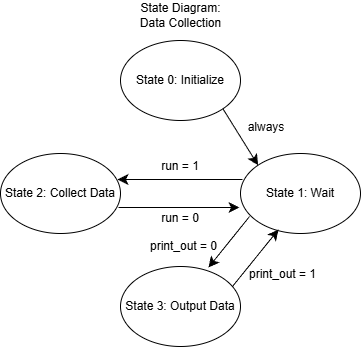

The diagram above was exported from draw.io. Its source (the exported page's mxGraphModel, read from the mxfile embedded in the PNG):
<mxGraphModel dx="696" dy="1229" grid="0" gridSize="10" guides="1" tooltips="1" connect="1" arrows="1" fold="1" page="0" pageScale="1" pageWidth="850" pageHeight="1100" math="0" shadow="0">
  <root>
    <mxCell id="0" />
    <mxCell id="1" parent="0" />
    <mxCell id="LHbNw0bRPdP4L4A8cO9j-1" parent="1" style="ellipse;whiteSpace=wrap;html=1;" value="State 0: Initialize" vertex="1">
      <mxGeometry height="80" width="120" x="121" y="-14" as="geometry" />
    </mxCell>
    <mxCell id="LHbNw0bRPdP4L4A8cO9j-2" parent="1" style="ellipse;whiteSpace=wrap;html=1;" value="State 1: Wait" vertex="1">
      <mxGeometry height="80" width="120" x="241" y="99" as="geometry" />
    </mxCell>
    <mxCell id="LHbNw0bRPdP4L4A8cO9j-3" parent="1" style="ellipse;whiteSpace=wrap;html=1;" value="State 2: Collect Data" vertex="1">
      <mxGeometry height="80" width="120" x="1" y="99" as="geometry" />
    </mxCell>
    <mxCell id="LHbNw0bRPdP4L4A8cO9j-4" parent="1" style="ellipse;whiteSpace=wrap;html=1;" value="State 3: Output Data" vertex="1">
      <mxGeometry height="80" width="120" x="121" y="212" as="geometry" />
    </mxCell>
    <mxCell id="LHbNw0bRPdP4L4A8cO9j-5" edge="1" parent="1" source="LHbNw0bRPdP4L4A8cO9j-1" style="endArrow=classic;html=1;rounded=0;fontSize=12;startSize=8;endSize=8;curved=1;entryX=0;entryY=0;entryDx=0;entryDy=0;exitX=1;exitY=1;exitDx=0;exitDy=0;" target="LHbNw0bRPdP4L4A8cO9j-2" value="">
      <mxGeometry height="50" relative="1" width="50" as="geometry">
        <mxPoint x="251" y="62" as="sourcePoint" />
        <mxPoint x="301" y="12" as="targetPoint" />
      </mxGeometry>
    </mxCell>
    <mxCell id="LHbNw0bRPdP4L4A8cO9j-6" edge="1" parent="1" source="LHbNw0bRPdP4L4A8cO9j-2" style="endArrow=classic;html=1;rounded=0;fontSize=12;startSize=8;endSize=8;curved=1;exitX=0.075;exitY=0.788;exitDx=0;exitDy=0;exitPerimeter=0;entryX=0.733;entryY=0.013;entryDx=0;entryDy=0;entryPerimeter=0;" target="LHbNw0bRPdP4L4A8cO9j-4" value="">
      <mxGeometry height="50" relative="1" width="50" as="geometry">
        <mxPoint x="241.00359312880715" y="158.0042712474619" as="sourcePoint" />
        <mxPoint x="201" y="213" as="targetPoint" />
      </mxGeometry>
    </mxCell>
    <mxCell id="LHbNw0bRPdP4L4A8cO9j-7" edge="1" parent="1" source="LHbNw0bRPdP4L4A8cO9j-4" style="endArrow=classic;html=1;rounded=0;fontSize=12;startSize=8;endSize=8;curved=1;exitX=0.933;exitY=0.25;exitDx=0;exitDy=0;exitPerimeter=0;entryX=0.317;entryY=0.95;entryDx=0;entryDy=0;entryPerimeter=0;" target="LHbNw0bRPdP4L4A8cO9j-2" value="">
      <mxGeometry height="50" relative="1" width="50" as="geometry">
        <mxPoint x="238" y="245" as="sourcePoint" />
        <mxPoint x="274" y="187" as="targetPoint" />
      </mxGeometry>
    </mxCell>
    <mxCell id="LHbNw0bRPdP4L4A8cO9j-8" edge="1" parent="1" source="LHbNw0bRPdP4L4A8cO9j-3" style="endArrow=classic;html=1;rounded=0;fontSize=12;startSize=8;endSize=8;curved=1;exitX=0.983;exitY=0.675;exitDx=0;exitDy=0;exitPerimeter=0;" value="">
      <mxGeometry height="50" relative="1" width="50" as="geometry">
        <mxPoint x="124" y="146" as="sourcePoint" />
        <mxPoint x="240" y="153" as="targetPoint" />
      </mxGeometry>
    </mxCell>
    <mxCell id="LHbNw0bRPdP4L4A8cO9j-9" edge="1" parent="1" source="LHbNw0bRPdP4L4A8cO9j-2" style="endArrow=classic;html=1;rounded=0;fontSize=12;startSize=8;endSize=8;curved=1;entryX=0.975;entryY=0.325;entryDx=0;entryDy=0;entryPerimeter=0;exitX=0.017;exitY=0.325;exitDx=0;exitDy=0;exitPerimeter=0;" target="LHbNw0bRPdP4L4A8cO9j-3" value="">
      <mxGeometry height="50" relative="1" width="50" as="geometry">
        <mxPoint x="176" y="225" as="sourcePoint" />
        <mxPoint x="226" y="175" as="targetPoint" />
      </mxGeometry>
    </mxCell>
    <mxCell id="LHbNw0bRPdP4L4A8cO9j-10" parent="1" style="text;html=1;whiteSpace=wrap;strokeColor=none;fillColor=none;align=center;verticalAlign=middle;rounded=0;" value="print_out = 0" vertex="1">
      <mxGeometry height="30" width="75" x="147" y="177" as="geometry" />
    </mxCell>
    <mxCell id="LHbNw0bRPdP4L4A8cO9j-11" parent="1" style="text;html=1;whiteSpace=wrap;strokeColor=none;fillColor=none;align=center;verticalAlign=middle;rounded=0;" value="print_out = 1" vertex="1">
      <mxGeometry height="30" width="71" x="248" y="205" as="geometry" />
    </mxCell>
    <mxCell id="LHbNw0bRPdP4L4A8cO9j-12" parent="1" style="text;html=1;whiteSpace=wrap;strokeColor=none;fillColor=none;align=center;verticalAlign=middle;rounded=0;" value="run = 0" vertex="1">
      <mxGeometry height="30" width="60" x="151" y="149" as="geometry" />
    </mxCell>
    <mxCell id="LHbNw0bRPdP4L4A8cO9j-13" parent="1" style="text;html=1;whiteSpace=wrap;strokeColor=none;fillColor=none;align=center;verticalAlign=middle;rounded=0;" value="run = 1" vertex="1">
      <mxGeometry height="30" width="60" x="151" y="97" as="geometry" />
    </mxCell>
    <mxCell id="LHbNw0bRPdP4L4A8cO9j-14" parent="1" style="text;html=1;whiteSpace=wrap;strokeColor=none;fillColor=none;align=center;verticalAlign=middle;rounded=0;" value="always" vertex="1">
      <mxGeometry height="30" width="60" x="237" y="58" as="geometry" />
    </mxCell>
    <mxCell id="mp5F379Yq5rf6pp4D7Io-1" parent="1" style="text;html=1;whiteSpace=wrap;strokeColor=none;fillColor=none;align=center;verticalAlign=middle;rounded=0;" value="State Diagram: Data Collection" vertex="1">
      <mxGeometry height="30" width="87" x="137.5" y="-54" as="geometry" />
    </mxCell>
  </root>
</mxGraphModel>